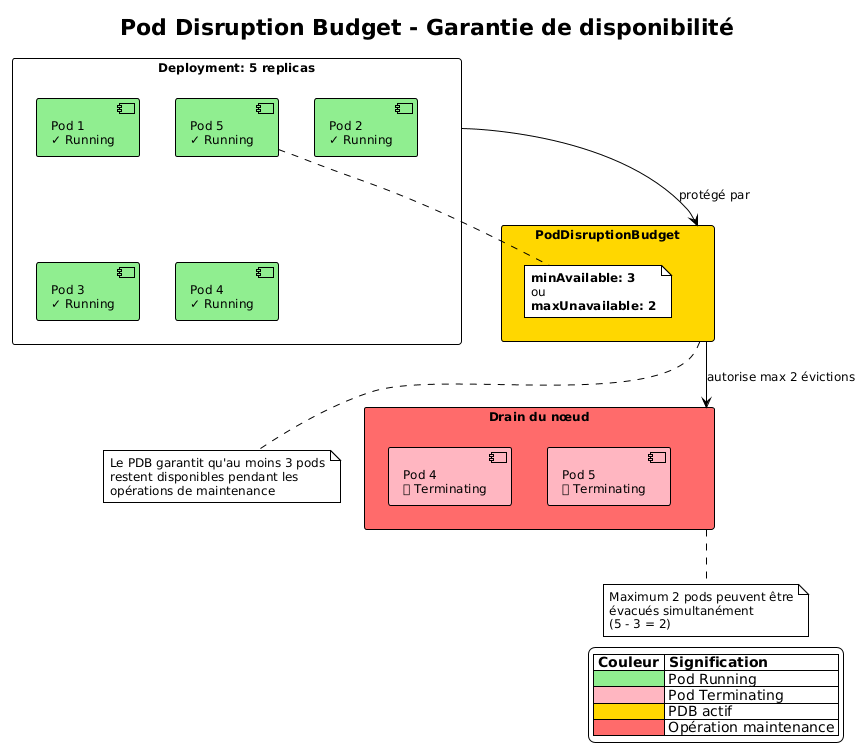

The diagram above was rendered by PlantUML. Its source (embedded in the PNG):
@startuml
!theme plain
skinparam backgroundColor #FFFFFF
skinparam defaultFontName Arial
skinparam defaultFontSize 12

title Pod Disruption Budget - Garantie de disponibilité

rectangle "Deployment: 5 replicas" as deploy {
  component "Pod 1\n✓ Running" as p1 #90EE90
  component "Pod 2\n✓ Running" as p2 #90EE90
  component "Pod 3\n✓ Running" as p3 #90EE90
  component "Pod 4\n✓ Running" as p4 #90EE90
  component "Pod 5\n✓ Running" as p5 #90EE90
}

rectangle "PodDisruptionBudget" as pdb #FFD700 {
  note right
    **minAvailable: 3**
    ou
    **maxUnavailable: 2**
  end note
}

rectangle "Drain du nœud" as drain #FF6B6B {
  component "Pod 4\n⏳ Terminating" as p4_term #FFB6C1
  component "Pod 5\n⏳ Terminating" as p5_term #FFB6C1
}

note bottom of pdb
  Le PDB garantit qu'au moins 3 pods
  restent disponibles pendant les
  opérations de maintenance
end note

note bottom of drain
  Maximum 2 pods peuvent être
  évacués simultanément
  (5 - 3 = 2)
end note

deploy -down-> pdb : protégé par
pdb -down-> drain : autorise max 2 évictions

legend right
  |= Couleur |= Signification |
  | <#90EE90>   | Pod Running |
  | <#FFB6C1>   | Pod Terminating |
  | <#FFD700>   | PDB actif |
  | <#FF6B6B>   | Opération maintenance |
endlegend

@enduml